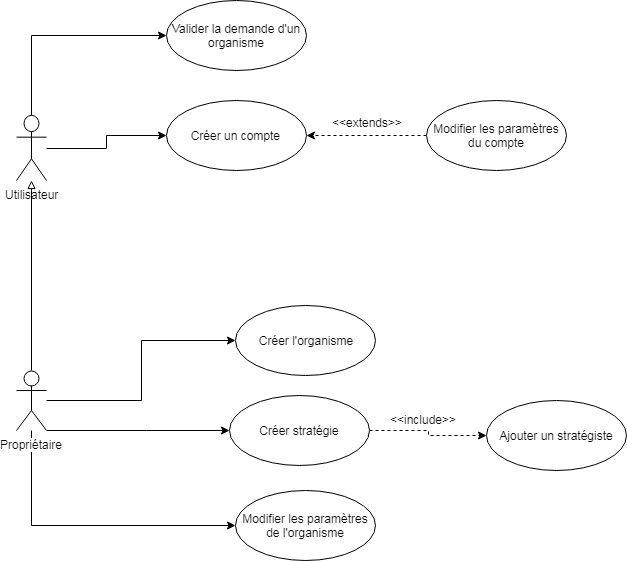

The diagram above was exported from draw.io. Its source (the exported page's mxGraphModel, read from the mxfile embedded in the PNG):
<mxGraphModel dx="878" dy="435" grid="1" gridSize="10" guides="1" tooltips="1" connect="1" arrows="1" fold="1" page="1" pageScale="1" pageWidth="3300" pageHeight="4681" math="0" shadow="0">
  <root>
    <mxCell id="0" />
    <mxCell id="1" parent="0" />
    <mxCell id="2" style="edgeStyle=orthogonalEdgeStyle;rounded=0;orthogonalLoop=1;jettySize=auto;html=1;entryX=0;entryY=0.5;entryDx=0;entryDy=0;" edge="1" source="4" target="5" parent="1">
      <mxGeometry relative="1" as="geometry" />
    </mxCell>
    <mxCell id="3" style="edgeStyle=orthogonalEdgeStyle;rounded=0;orthogonalLoop=1;jettySize=auto;html=1;entryX=0;entryY=0.5;entryDx=0;entryDy=0;endArrow=classic;endFill=1;" edge="1" source="4" target="15" parent="1">
      <mxGeometry relative="1" as="geometry">
        <Array as="points">
          <mxPoint x="145" y="115" />
        </Array>
      </mxGeometry>
    </mxCell>
    <mxCell id="4" value="Utilisateur&lt;br&gt;&lt;br&gt;" style="shape=umlActor;verticalLabelPosition=bottom;labelBackgroundColor=#ffffff;verticalAlign=top;html=1;" vertex="1" parent="1">
      <mxGeometry x="130" y="195" width="30" height="65" as="geometry" />
    </mxCell>
    <mxCell id="5" value="Créer un compte&amp;nbsp;" style="ellipse;whiteSpace=wrap;html=1;" vertex="1" parent="1">
      <mxGeometry x="280" y="180" width="140" height="70" as="geometry" />
    </mxCell>
    <mxCell id="6" style="edgeStyle=orthogonalEdgeStyle;rounded=0;orthogonalLoop=1;jettySize=auto;html=1;entryX=0;entryY=0.5;entryDx=0;entryDy=0;" edge="1" source="10" target="17" parent="1">
      <mxGeometry relative="1" as="geometry">
        <Array as="points">
          <mxPoint x="260" y="510" />
          <mxPoint x="260" y="510" />
        </Array>
      </mxGeometry>
    </mxCell>
    <mxCell id="7" style="edgeStyle=orthogonalEdgeStyle;rounded=0;orthogonalLoop=1;jettySize=auto;html=1;entryX=0;entryY=0.5;entryDx=0;entryDy=0;" edge="1" source="10" target="18" parent="1">
      <mxGeometry relative="1" as="geometry">
        <Array as="points">
          <mxPoint x="145" y="605" />
        </Array>
      </mxGeometry>
    </mxCell>
    <mxCell id="8" style="edgeStyle=orthogonalEdgeStyle;rounded=0;orthogonalLoop=1;jettySize=auto;html=1;endArrow=block;endFill=0;" edge="1" source="10" target="4" parent="1">
      <mxGeometry relative="1" as="geometry" />
    </mxCell>
    <mxCell id="9" style="edgeStyle=orthogonalEdgeStyle;rounded=0;orthogonalLoop=1;jettySize=auto;html=1;entryX=0;entryY=0.5;entryDx=0;entryDy=0;endArrow=classic;endFill=1;" edge="1" source="10" target="14" parent="1">
      <mxGeometry relative="1" as="geometry" />
    </mxCell>
    <mxCell id="10" value="Propriétaire&lt;br&gt;" style="shape=umlActor;verticalLabelPosition=bottom;labelBackgroundColor=#ffffff;verticalAlign=top;html=1;" vertex="1" parent="1">
      <mxGeometry x="130" y="450" width="30" height="60" as="geometry" />
    </mxCell>
    <mxCell id="11" style="edgeStyle=orthogonalEdgeStyle;rounded=0;orthogonalLoop=1;jettySize=auto;html=1;entryX=1;entryY=0.5;entryDx=0;entryDy=0;dashed=1;" edge="1" source="12" target="5" parent="1">
      <mxGeometry relative="1" as="geometry" />
    </mxCell>
    <mxCell id="12" value="Modifier les paramètres du compte" style="ellipse;whiteSpace=wrap;html=1;" vertex="1" parent="1">
      <mxGeometry x="540" y="180" width="140" height="70" as="geometry" />
    </mxCell>
    <mxCell id="13" value="&amp;lt;&amp;lt;extends&amp;gt;&amp;gt;" style="text;html=1;resizable=0;points=[];autosize=1;align=left;verticalAlign=top;spacingTop=-4;" vertex="1" parent="1">
      <mxGeometry x="444" y="193" width="90" height="20" as="geometry" />
    </mxCell>
    <mxCell id="14" value="Créer l'organisme" style="ellipse;whiteSpace=wrap;html=1;" vertex="1" parent="1">
      <mxGeometry x="349" y="384.5" width="140" height="70" as="geometry" />
    </mxCell>
    <mxCell id="15" value="Valider la demande d'un organisme" style="ellipse;whiteSpace=wrap;html=1;" vertex="1" parent="1">
      <mxGeometry x="280" y="80" width="140" height="70" as="geometry" />
    </mxCell>
    <mxCell id="16" style="edgeStyle=orthogonalEdgeStyle;rounded=0;orthogonalLoop=1;jettySize=auto;html=1;entryX=0;entryY=0.5;entryDx=0;entryDy=0;dashed=1;endArrow=classic;endFill=1;" edge="1" source="17" target="20" parent="1">
      <mxGeometry relative="1" as="geometry" />
    </mxCell>
    <mxCell id="17" value="Créer stratégie" style="ellipse;whiteSpace=wrap;html=1;" vertex="1" parent="1">
      <mxGeometry x="343" y="475" width="140" height="70" as="geometry" />
    </mxCell>
    <mxCell id="18" value="Modifier les paramètres de l'organisme" style="ellipse;whiteSpace=wrap;html=1;" vertex="1" parent="1">
      <mxGeometry x="349" y="570" width="140" height="70" as="geometry" />
    </mxCell>
    <mxCell id="19" value="&amp;lt;&amp;lt;include&amp;gt;&amp;gt;" style="text;html=1;resizable=0;points=[];autosize=1;align=left;verticalAlign=top;spacingTop=-4;" vertex="1" parent="1">
      <mxGeometry x="501.5" y="490" width="80" height="20" as="geometry" />
    </mxCell>
    <mxCell id="20" value="Ajouter un stratégiste" style="ellipse;whiteSpace=wrap;html=1;" vertex="1" parent="1">
      <mxGeometry x="600" y="480" width="140" height="70" as="geometry" />
    </mxCell>
  </root>
</mxGraphModel>